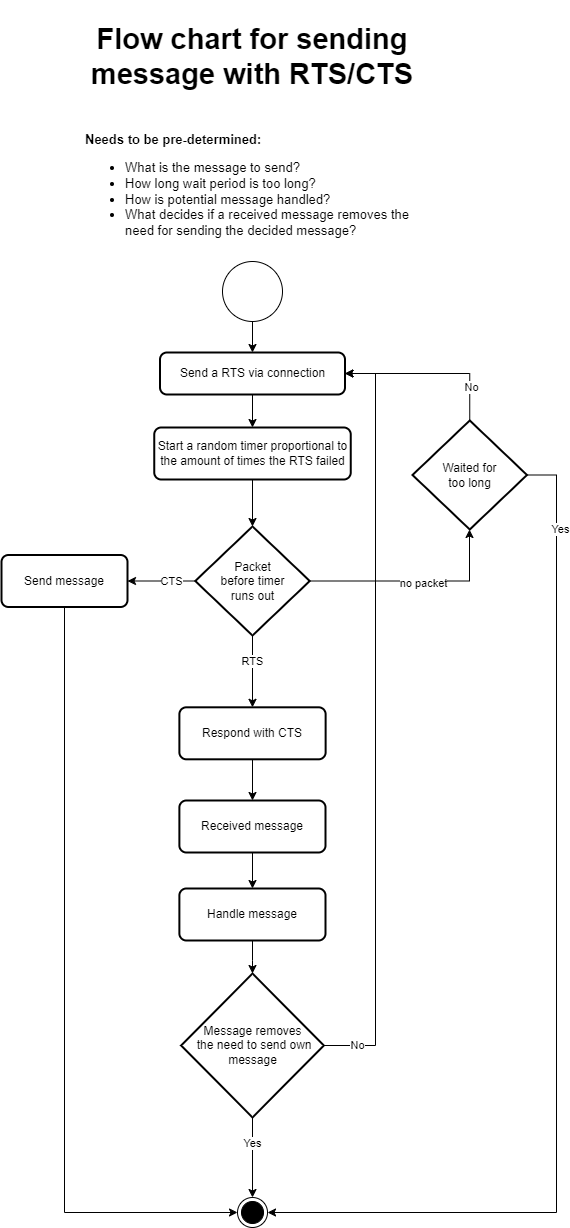

The diagram above was exported from draw.io. Its source (the exported page's mxGraphModel, read from the mxfile embedded in the PNG):
<mxGraphModel dx="2595" dy="1723" grid="0" gridSize="10" guides="1" tooltips="1" connect="1" arrows="1" fold="1" page="1" pageScale="1" pageWidth="5027" pageHeight="5069" math="0" shadow="0">
  <root>
    <mxCell id="0" />
    <mxCell id="1" parent="0" />
    <mxCell id="2" style="edgeStyle=orthogonalEdgeStyle;rounded=0;orthogonalLoop=1;jettySize=auto;html=1;entryX=0.5;entryY=0;entryDx=0;entryDy=0;" edge="1" source="3" target="6" parent="1">
      <mxGeometry relative="1" as="geometry" />
    </mxCell>
    <mxCell id="3" value="" style="verticalLabelPosition=bottom;verticalAlign=top;html=1;shape=mxgraph.flowchart.on-page_reference;" vertex="1" parent="1">
      <mxGeometry x="5886" y="1356" width="60" height="60" as="geometry" />
    </mxCell>
    <mxCell id="4" value="&lt;span style=&quot;font-size: 29px;&quot;&gt;&lt;b&gt;Flow chart for sending message with RTS/CTS&lt;/b&gt;&lt;/span&gt;" style="text;html=1;strokeColor=none;fillColor=none;align=center;verticalAlign=middle;whiteSpace=wrap;rounded=0;" vertex="1" parent="1">
      <mxGeometry x="5747" y="1095" width="338" height="113" as="geometry" />
    </mxCell>
    <mxCell id="5" style="edgeStyle=orthogonalEdgeStyle;rounded=0;orthogonalLoop=1;jettySize=auto;html=1;entryX=0.5;entryY=0;entryDx=0;entryDy=0;" edge="1" source="6" target="8" parent="1">
      <mxGeometry relative="1" as="geometry" />
    </mxCell>
    <mxCell id="6" value="Send a RTS via connection" style="rounded=1;whiteSpace=wrap;html=1;absoluteArcSize=1;arcSize=14;strokeWidth=2;" vertex="1" parent="1">
      <mxGeometry x="5823.5" y="1447" width="185" height="42" as="geometry" />
    </mxCell>
    <mxCell id="7" style="edgeStyle=orthogonalEdgeStyle;rounded=0;orthogonalLoop=1;jettySize=auto;html=1;" edge="1" source="8" target="15" parent="1">
      <mxGeometry relative="1" as="geometry" />
    </mxCell>
    <mxCell id="8" value="Start a random timer proportional to the amount of times the RTS failed" style="rounded=1;whiteSpace=wrap;html=1;absoluteArcSize=1;arcSize=14;strokeWidth=2;" vertex="1" parent="1">
      <mxGeometry x="5817.75" y="1522" width="196.5" height="52" as="geometry" />
    </mxCell>
    <mxCell id="9" style="edgeStyle=orthogonalEdgeStyle;rounded=0;orthogonalLoop=1;jettySize=auto;html=1;" edge="1" source="15" target="35" parent="1">
      <mxGeometry relative="1" as="geometry" />
    </mxCell>
    <mxCell id="10" value="RTS" style="edgeLabel;html=1;align=center;verticalAlign=middle;resizable=0;points=[];" vertex="1" connectable="0" parent="9">
      <mxGeometry x="-0.3047" y="-1" relative="1" as="geometry">
        <mxPoint as="offset" />
      </mxGeometry>
    </mxCell>
    <mxCell id="11" style="edgeStyle=orthogonalEdgeStyle;rounded=0;orthogonalLoop=1;jettySize=auto;html=1;" edge="1" source="15" target="18" parent="1">
      <mxGeometry relative="1" as="geometry" />
    </mxCell>
    <mxCell id="12" value="CTS" style="edgeLabel;html=1;align=center;verticalAlign=middle;resizable=0;points=[];" vertex="1" connectable="0" parent="11">
      <mxGeometry x="-0.231" y="-1" relative="1" as="geometry">
        <mxPoint as="offset" />
      </mxGeometry>
    </mxCell>
    <mxCell id="13" style="edgeStyle=orthogonalEdgeStyle;rounded=0;orthogonalLoop=1;jettySize=auto;html=1;" edge="1" source="15" target="33" parent="1">
      <mxGeometry relative="1" as="geometry">
        <Array as="points">
          <mxPoint x="6133" y="1676" />
        </Array>
      </mxGeometry>
    </mxCell>
    <mxCell id="14" value="no packet" style="edgeLabel;html=1;align=center;verticalAlign=middle;resizable=0;points=[];" vertex="1" connectable="0" parent="13">
      <mxGeometry x="0.0763" y="-1" relative="1" as="geometry">
        <mxPoint as="offset" />
      </mxGeometry>
    </mxCell>
    <mxCell id="15" value="Packet &lt;br&gt;before timer &lt;br&gt;runs out" style="strokeWidth=2;html=1;shape=mxgraph.flowchart.decision;whiteSpace=wrap;" vertex="1" parent="1">
      <mxGeometry x="5858.75" y="1621" width="114.5" height="109" as="geometry" />
    </mxCell>
    <mxCell id="16" style="edgeStyle=orthogonalEdgeStyle;rounded=0;orthogonalLoop=1;jettySize=auto;html=1;" edge="1" source="35" target="21" parent="1">
      <mxGeometry relative="1" as="geometry" />
    </mxCell>
    <mxCell id="17" style="edgeStyle=orthogonalEdgeStyle;rounded=0;orthogonalLoop=1;jettySize=auto;html=1;" edge="1" source="18" target="28" parent="1">
      <mxGeometry relative="1" as="geometry">
        <Array as="points">
          <mxPoint x="5728" y="2307" />
        </Array>
      </mxGeometry>
    </mxCell>
    <mxCell id="18" value="Send message" style="rounded=1;whiteSpace=wrap;html=1;absoluteArcSize=1;arcSize=14;strokeWidth=2;" vertex="1" parent="1">
      <mxGeometry x="5665" y="1649.5" width="126" height="52" as="geometry" />
    </mxCell>
    <mxCell id="19" style="edgeStyle=orthogonalEdgeStyle;rounded=0;orthogonalLoop=1;jettySize=auto;html=1;" edge="1" source="34" target="27" parent="1">
      <mxGeometry relative="1" as="geometry" />
    </mxCell>
    <mxCell id="20" style="edgeStyle=orthogonalEdgeStyle;rounded=0;orthogonalLoop=1;jettySize=auto;html=1;" edge="1" source="21" target="34" parent="1">
      <mxGeometry relative="1" as="geometry" />
    </mxCell>
    <mxCell id="21" value="Received message" style="rounded=1;whiteSpace=wrap;html=1;absoluteArcSize=1;arcSize=14;strokeWidth=2;" vertex="1" parent="1">
      <mxGeometry x="5842.88" y="1895" width="146.12" height="52" as="geometry" />
    </mxCell>
    <mxCell id="22" style="edgeStyle=orthogonalEdgeStyle;rounded=0;orthogonalLoop=1;jettySize=auto;html=1;" edge="1" source="27" target="6" parent="1">
      <mxGeometry relative="1" as="geometry">
        <mxPoint x="5916.066666666667" y="2178" as="targetPoint" />
        <Array as="points">
          <mxPoint x="6039" y="2140" />
          <mxPoint x="6039" y="1468" />
        </Array>
      </mxGeometry>
    </mxCell>
    <mxCell id="23" value="No" style="edgeLabel;html=1;align=center;verticalAlign=middle;resizable=0;points=[];" vertex="1" connectable="0" parent="22">
      <mxGeometry x="-0.0685" y="-1" relative="1" as="geometry">
        <mxPoint x="-20" y="300" as="offset" />
      </mxGeometry>
    </mxCell>
    <mxCell id="24" style="edgeStyle=orthogonalEdgeStyle;rounded=0;orthogonalLoop=1;jettySize=auto;html=1;" edge="1" source="27" target="28" parent="1">
      <mxGeometry relative="1" as="geometry">
        <mxPoint x="6096" y="2082" as="targetPoint" />
        <Array as="points">
          <mxPoint x="5916" y="2236" />
          <mxPoint x="5916" y="2236" />
        </Array>
      </mxGeometry>
    </mxCell>
    <mxCell id="25" value="Yes" style="edgeLabel;html=1;align=center;verticalAlign=middle;resizable=0;points=[];rotation=0;" vertex="1" connectable="0" parent="24">
      <mxGeometry x="0.1377" y="-3" relative="1" as="geometry">
        <mxPoint x="1" y="-63" as="offset" />
      </mxGeometry>
    </mxCell>
    <mxCell id="26" value="Yes" style="edgeLabel;html=1;align=center;verticalAlign=middle;resizable=0;points=[];" vertex="1" connectable="0" parent="24">
      <mxGeometry x="-0.406" y="-1" relative="1" as="geometry">
        <mxPoint as="offset" />
      </mxGeometry>
    </mxCell>
    <mxCell id="27" value="Message removes&lt;br&gt;&amp;nbsp;the need to send own message" style="strokeWidth=2;html=1;shape=mxgraph.flowchart.decision;whiteSpace=wrap;" vertex="1" parent="1">
      <mxGeometry x="5844.6900000000005" y="2068" width="142.62" height="144" as="geometry" />
    </mxCell>
    <mxCell id="28" value="" style="ellipse;html=1;shape=endState;fillColor=strokeColor;" vertex="1" parent="1">
      <mxGeometry x="5901.01" y="2292" width="30" height="30" as="geometry" />
    </mxCell>
    <mxCell id="29" style="edgeStyle=orthogonalEdgeStyle;rounded=0;orthogonalLoop=1;jettySize=auto;html=1;" edge="1" source="33" target="6" parent="1">
      <mxGeometry relative="1" as="geometry">
        <Array as="points">
          <mxPoint x="6133" y="1468" />
        </Array>
      </mxGeometry>
    </mxCell>
    <mxCell id="30" value="No" style="edgeLabel;html=1;align=center;verticalAlign=middle;resizable=0;points=[];" vertex="1" connectable="0" parent="29">
      <mxGeometry x="-0.4624" y="3" relative="1" as="geometry">
        <mxPoint x="3" y="11" as="offset" />
      </mxGeometry>
    </mxCell>
    <mxCell id="31" style="edgeStyle=orthogonalEdgeStyle;rounded=0;orthogonalLoop=1;jettySize=auto;html=1;" edge="1" source="33" target="28" parent="1">
      <mxGeometry relative="1" as="geometry">
        <mxPoint x="5953.1794527493985" y="2305.832754281851" as="targetPoint" />
        <Array as="points">
          <mxPoint x="6220" y="1570" />
          <mxPoint x="6220" y="2307" />
        </Array>
      </mxGeometry>
    </mxCell>
    <mxCell id="32" value="Yes" style="edgeLabel;html=1;align=center;verticalAlign=middle;resizable=0;points=[];" vertex="1" connectable="0" parent="31">
      <mxGeometry x="-0.8461" y="3" relative="1" as="geometry">
        <mxPoint as="offset" />
      </mxGeometry>
    </mxCell>
    <mxCell id="33" value="Waited for &lt;br&gt;too long" style="strokeWidth=2;html=1;shape=mxgraph.flowchart.decision;whiteSpace=wrap;" vertex="1" parent="1">
      <mxGeometry x="6076" y="1515" width="114.5" height="109" as="geometry" />
    </mxCell>
    <mxCell id="34" value="Handle message" style="rounded=1;whiteSpace=wrap;html=1;absoluteArcSize=1;arcSize=14;strokeWidth=2;" vertex="1" parent="1">
      <mxGeometry x="5842.88" y="1983" width="146.12" height="52" as="geometry" />
    </mxCell>
    <mxCell id="35" value="Respond with CTS" style="rounded=1;whiteSpace=wrap;html=1;absoluteArcSize=1;arcSize=14;strokeWidth=2;" vertex="1" parent="1">
      <mxGeometry x="5842.88" y="1801.81" width="146.25" height="52" as="geometry" />
    </mxCell>
    <mxCell id="36" value="&lt;span style=&quot;font-size: 13px;&quot;&gt;&lt;b&gt;Needs to be pre-determined:&lt;/b&gt; &lt;br&gt;&lt;ul&gt;&lt;li&gt;&lt;span style=&quot;&quot;&gt;What is the message to send?&amp;nbsp;&lt;/span&gt;&lt;/li&gt;&lt;li&gt;&lt;span style=&quot;&quot;&gt;How long wait period is too long?&amp;nbsp;&lt;/span&gt;&lt;/li&gt;&lt;li&gt;&lt;span style=&quot;&quot;&gt;How is potential message handled?&amp;nbsp;&lt;/span&gt;&lt;/li&gt;&lt;li&gt;&lt;span style=&quot;&quot;&gt;What decides if a received message removes the need for sending the decided message?&lt;/span&gt;&lt;/li&gt;&lt;/ul&gt;&lt;/span&gt;" style="text;html=1;strokeColor=none;fillColor=none;align=left;verticalAlign=middle;whiteSpace=wrap;rounded=0;" vertex="1" parent="1">
      <mxGeometry x="5747.01" y="1229.5" width="338" height="113" as="geometry" />
    </mxCell>
  </root>
</mxGraphModel>